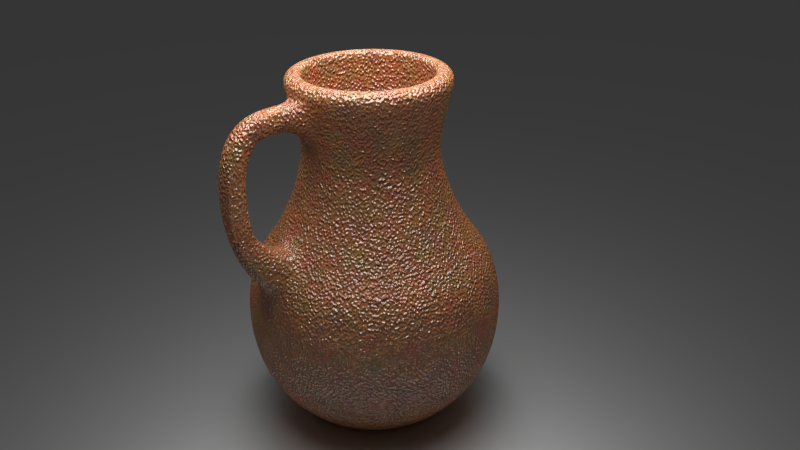 # Source: vase.blend  (saved by Blender 2.76.0; exported with 4.5.12 LTS)
import bpy
from mathutils import Matrix  # noqa: F401  (used for matrix-valued properties, if any)

bpy.ops.wm.read_factory_settings(use_empty=True)
scene = bpy.context.scene
scene.name = 'Scene'

# ---- collections
col_collection_1 = bpy.data.collections.new('Collection 1'); scene.collection.children.link(col_collection_1)

# ---- materials (node trees are filled in below, after node groups)
mat_floor = bpy.data.materials.new('Floor')
mat_floor.alpha_threshold = 0.0
mat_floor.roughness = 0.5
mat_material_001 = bpy.data.materials.new('Material.001')
mat_material_001.alpha_threshold = 0.0
mat_material_001.roughness = 0.5
mat_vase = bpy.data.materials.new('Vase')
mat_vase.alpha_threshold = 0.0
mat_vase.roughness = 0.5

# ---- material node trees
mat_floor.use_nodes = True; mat_floor.node_tree.nodes.clear()
_N = mat_floor.node_tree.nodes; _L = mat_floor.node_tree.links
n0 = _N.new('ShaderNodeOutputMaterial'); n0.name = 'Material Output'; n0.location = (300, 300)
n1 = _N.new('ShaderNodeBsdfAnisotropic'); n1.name = 'Glossy BSDF'; n1.location = (10, 300)
n1.distribution = 'GGX'
n1.inputs[1].default_value = 0.4472
_L.new(n1.outputs[0], n0.inputs[0])
n0.is_active_output = True
mat_material_001.use_nodes = True; mat_material_001.node_tree.nodes.clear()
_N = mat_material_001.node_tree.nodes; _L = mat_material_001.node_tree.links
n0 = _N.new('ShaderNodeOutputMaterial'); n0.name = 'Material Output'; n0.location = (300, 300)
n1 = _N.new('ShaderNodeEmission'); n1.name = 'Emission'; n1.location = (10, 300)
n1.inputs[0].default_value = (0.8, 0.8, 0.8, 1.0)
n1.inputs[1].default_value = 5.0
_L.new(n1.outputs[0], n0.inputs[0])
n0.is_active_output = True
mat_vase.use_nodes = True; mat_vase.node_tree.nodes.clear()
_N = mat_vase.node_tree.nodes; _L = mat_vase.node_tree.links
n0 = _N.new('ShaderNodeOutputMaterial'); n0.name = 'Material Output'; n0.location = (563, 337)
n1 = _N.new('ShaderNodeMixShader'); n1.name = 'Mix Shader'; n1.location = (343, 463)
n1.inputs[0].default_value = 0.2
n2 = _N.new('ShaderNodeTexCoord'); n2.name = 'Texture Coordinate'; n2.location = (-445, 315)
n3 = _N.new('ShaderNodeTexNoise'); n3.name = 'Noise Texture'; n3.location = (-268, 497)
n3.inputs[2].default_value = 15.0
n4 = _N.new('ShaderNodeBsdfDiffuse'); n4.name = 'Diffuse BSDF'; n4.location = (172, 564)
n5 = _N.new('ShaderNodeBsdfAnisotropic'); n5.name = 'Glossy BSDF'; n5.location = (143, 409)
n5.distribution = 'BECKMANN'
n5.inputs[1].default_value = 0.3162
n6 = _N.new('ShaderNodeMix'); n6.name = 'Mix.001'; n6.location = (-48, 524)
n6.data_type = 'RGBA'
n6.blend_type = 'OVERLAY'
n6.inputs[6].default_value = (0.5, 0.1967, 0.07377, 1.0)
n7 = _N.new('ShaderNodeTexNoise'); n7.name = 'Musgrave Texture'; n7.location = (-94, 290)
n7.width = 150
n7.noise_type = 'MULTIFRACTAL'
n7.normalize = False
n7.inputs[2].default_value = 125.0
n7.inputs[3].default_value = 1.0
n7.inputs[4].default_value = 1.0
n7.inputs[5].default_value = 1.0
n8 = _N.new('ShaderNodeMix'); n8.name = 'Mix'; n8.location = (176, 251)
n8.data_type = 'RGBA'
n8.inputs[0].default_value = 0.1
n8.inputs[6].default_value = (1.0, 1.0, 1.0, 1.0)
n9 = _N.new('ShaderNodeDisplacement'); n9.name = 'Displacement'; n9.location = (0, 0)
n9.inputs[1].default_value = 0.0
n9.inputs[2].default_value = 0.1
_L.new(n4.outputs[0], n1.inputs[1])
_L.new(n2.outputs[0], n7.inputs[0])
_L.new(n7.outputs[0], n8.inputs[7])
_L.new(n1.outputs[0], n0.inputs[0])
_L.new(n5.outputs[0], n1.inputs[2])
_L.new(n2.outputs[0], n3.inputs[0])
_L.new(n6.outputs[2], n4.inputs[0])
_L.new(n3.outputs[1], n6.inputs[7])
_L.new(n8.outputs[2], n9.inputs[0])
_L.new(n9.outputs[0], n0.inputs[2])
n0.is_active_output = True

# ---- world
world_world = bpy.data.worlds.new('World'); scene.world = world_world
world_world.color = (0.05088, 0.05088, 0.05088)
world_world.use_sun_shadow = False
world_world.sun_shadow_jitter_overblur = 0.0
world_world.cycles.sampling_method = 'MANUAL'
world_world.cycles.sample_map_resolution = 256

# ---- cameras
cam_camera = bpy.data.cameras.new('Camera')
cam_camera.clip_end = 100.0
cam_camera.lens = 35.0
cam_camera.sensor_width = 32.0
cam_camera.sensor_height = 18.0
cam_camera.ortho_scale = 7.314
cam_camera.dof.focus_distance = 0.0

# ---- meshes
me_plane_002 = bpy.data.meshes.new('Plane.002')
me_plane_002.from_pydata([(-1.0, -1.0, 0.0), (1.0, -1.0, 0.0), (-1.0, 1.0, 0.0), (1.0, 1.0, 0.0)], [], [(0, 1, 3, 2)])
me_plane_002.materials.append(mat_floor)
me_plane_002.use_remesh_preserve_volume = False
me_plane_002.use_remesh_preserve_attributes = False
me_plane_002.use_mirror_vertex_groups = False
me_plane_002.update()
me_plane = bpy.data.meshes.new('Plane')
me_plane.from_pydata([(-1.0, -1.0, 0.0), (1.0, -1.0, 0.0), (-1.0, 1.0, 0.0), (1.0, 1.0, 0.0)], [], [(0, 1, 3, 2)])
me_plane.materials.append(mat_material_001)
me_plane.use_remesh_preserve_volume = False
me_plane.use_remesh_preserve_attributes = False
me_plane.use_mirror_vertex_groups = False
me_plane.update()
me_cylinder = bpy.data.meshes.new('Cylinder')
me_cylinder.from_pydata([(0.0, 1.0, -1.0), (-1.059e-08, 1.089, -0.9387), (0.1951, 0.9808, -1.0), (0.2125, 1.068, -0.9387), (0.3827, 0.9239, -1.0), (0.4168, 1.006, -0.9387), (0.5556, 0.8315, -1.0), (0.6051, 0.9056, -0.9387), (0.7071, 0.7071, -1.0), (0.7702, 0.7702, -0.9387), (0.8315, 0.5556, -1.0), (0.9056, 0.6051, -0.9387), (0.9239, 0.3827, -1.0), (1.006, 0.4168, -0.9387), (0.9808, 0.1951, -1.0), (1.068, 0.2125, -0.9387), (1.0, 7.55e-08, -1.0), (1.089, 5.681e-08, -0.9387), (0.9808, -0.1951, -1.0), (1.068, -0.2125, -0.9387), (0.9239, -0.3827, -1.0), (1.006, -0.4168, -0.9387), (0.8315, -0.5556, -1.0), (0.9056, -0.6051, -0.9387), (0.7071, -0.7071, -1.0), (0.7702, -0.7702, -0.9387), (0.5556, -0.8315, -1.0), (0.6051, -0.9056, -0.9387), (0.3827, -0.9239, -1.0), (0.4168, -1.006, -0.9387), (0.1951, -0.9808, -1.0), (0.2125, -1.068, -0.9387), (-3.258e-07, -1.0, -1.0), (-3.655e-07, -1.089, -0.9387), (-0.1951, -0.9808, -1.0), (-0.2125, -1.068, -0.9387), (-0.3827, -0.9239, -1.0), (-0.4168, -1.006, -0.9387), (-0.5556, -0.8315, -1.0), (-0.6051, -0.9056, -0.9387), (-0.7071, -0.7071, -1.0), (-0.7702, -0.7702, -0.9387), (-0.8315, -0.5556, -1.0), (-0.9056, -0.6051, -0.9387), (-0.9239, -0.3827, -1.0), (-1.006, -0.4168, -0.9387), (-0.9808, -0.1951, -1.0), (-1.068, -0.2125, -0.9387), (-1.0, 9.656e-07, -1.0), (-1.089, 1.026e-06, -0.9387), (-0.9808, 0.1951, -1.0), (-1.068, 0.2125, -0.9387), (-0.9239, 0.3827, -1.0), (-1.006, 0.4168, -0.9387), (-0.8315, 0.5556, -1.0), (-0.9056, 0.6051, -0.9387), (-0.7071, 0.7071, -1.0), (-0.7702, 0.7702, -0.9387), (-0.5556, 0.8315, -1.0), (-0.6051, 0.9056, -0.9387), (-0.3827, 0.9239, -1.0), (-0.4168, 1.006, -0.9387), (-0.1951, 0.9808, -1.0), (-0.2125, 1.068, -0.9387), (-3.729e-08, 1.383, -0.6307), (0.2698, 1.356, -0.6307), (0.5292, 1.278, -0.6307), (0.7682, 1.15, -0.6307), (0.9778, 0.9778, -0.6307), (1.15, 0.7682, -0.6307), (1.278, 0.5292, -0.6307), (1.356, 0.2698, -0.6307), (1.383, -8.204e-09, -0.6307), (1.356, -0.2698, -0.6307), (1.278, -0.5292, -0.6307), (1.15, -0.7682, -0.6307), (0.9778, -0.9778, -0.6307), (0.7682, -1.15, -0.6307), (0.5292, -1.278, -0.6307), (0.2698, -1.356, -0.6307), (-4.879e-07, -1.383, -0.6307), (-0.2698, -1.356, -0.6307), (-0.5292, -1.278, -0.6307), (-0.7682, -1.15, -0.6307), (-0.9778, -0.9778, -0.6307), (-1.15, -0.7682, -0.6307), (-1.278, -0.5292, -0.6307), (-1.356, -0.2698, -0.6307), (-1.383, 1.223e-06, -0.6307), (-1.356, 0.2698, -0.6307), (-1.278, 0.5292, -0.6307), (-1.15, 0.7682, -0.6307), (-0.9778, 0.9778, -0.6307), (-0.7682, 1.15, -0.6307), (-0.5292, 1.278, -0.6307), (-0.2698, 1.356, -0.6307), (-5.71e-08, 1.558, -0.2611), (0.3039, 1.528, -0.2611), (0.5961, 1.439, -0.2611), (0.8655, 1.295, -0.2611), (1.102, 1.102, -0.2611), (1.295, 0.8655, -0.2611), (1.439, 0.5961, -0.2611), (1.528, 0.3039, -0.2611), (1.558, -5.356e-08, -0.2611), (1.528, -0.3039, -0.2611), (1.439, -0.5961, -0.2611), (1.295, -0.8655, -0.2611), (1.102, -1.102, -0.2611), (0.8655, -1.295, -0.2611), (0.5961, -1.439, -0.2611), (0.3039, -1.528, -0.2611), (-5.647e-07, -1.558, -0.2611), (-0.3039, -1.528, -0.2611), (-0.5961, -1.439, -0.2611), (-0.8655, -1.295, -0.2611), (-1.102, -1.102, -0.2611), (-1.295, -0.8655, -0.2611), (-1.439, -0.5961, -0.2611), (-1.528, -0.3039, -0.2611), (-1.558, 1.333e-06, -0.2611), (-1.528, 0.3039, -0.2611), (-1.439, 0.5961, -0.2611), (-1.295, 0.8655, -0.2611), (-1.102, 1.102, -0.2611), (-0.8655, 1.295, -0.2611), (-0.5961, 1.439, -0.2611), (-0.3039, 1.528, -0.2611), (-6.261e-08, 1.639, 0.1393), (0.3198, 1.608, 0.1393), (0.6272, 1.514, 0.1393), (0.9106, 1.363, 0.1393), (1.159, 1.159, 0.1393), (1.363, 0.9106, 0.1393), (1.514, 0.6272, 0.1393), (1.608, 0.3198, 0.1393), (1.639, -7.17e-08, 0.1393), (1.608, -0.3198, 0.1393), (1.514, -0.6272, 0.1393), (1.363, -0.9106, 0.1393), (1.159, -1.159, 0.1393), (0.9106, -1.363, 0.1393), (0.6272, -1.514, 0.1393), (0.3198, -1.608, 0.1393), (-5.967e-07, -1.639, 0.1393), (-0.3198, -1.608, 0.1393), (-0.6272, -1.514, 0.1393), (-0.9106, -1.363, 0.1393), (-1.159, -1.159, 0.1393), (-1.363, -0.9106, 0.1393), (-1.514, -0.6272, 0.1393), (-1.608, -0.3198, 0.1393), (-1.639, 1.387e-06, 0.1393), (-1.608, 0.3198, 0.1393), (-1.514, 0.6272, 0.1393), (-1.363, 0.9106, 0.1393), (-1.159, 1.159, 0.1393), (-0.9106, 1.363, 0.1393), (-0.6272, 1.514, 0.1393), (-0.3198, 1.608, 0.1393), (-6.329e-08, 1.644, 0.5911), (0.3207, 1.612, 0.5911), (0.6291, 1.519, 0.5911), (0.9133, 1.367, 0.5911), (1.162, 1.162, 0.5911), (1.367, 0.9133, 0.5911), (1.519, 0.6291, 0.5911), (1.612, 0.3207, 0.5911), (1.644, -7.279e-08, 0.5911), (1.612, -0.3207, 0.5911), (1.519, -0.6291, 0.5911), (1.367, -0.9133, 0.5911), (1.162, -1.162, 0.5911), (0.9133, -1.367, 0.5911), (0.6291, -1.519, 0.5911), (0.3207, -1.612, 0.5911), (-5.989e-07, -1.644, 0.5911), (-0.3207, -1.612, 0.5911), (-0.6291, -1.519, 0.5911), (-0.9133, -1.367, 0.5911), (-1.162, -1.162, 0.5911), (-1.367, -0.9133, 0.5911), (-1.519, -0.6291, 0.5911), (-1.612, -0.3207, 0.5911), (-1.644, 1.39e-06, 0.5911), (-1.612, 0.3207, 0.5911), (-1.519, 0.6291, 0.5911), (-1.367, 0.9133, 0.5911), (-1.162, 1.162, 0.5911), (-0.9133, 1.367, 0.5911), (-0.6291, 1.519, 0.5911), (-0.3207, 1.612, 0.5911), (-5.202e-08, 1.524, 1.043), (0.2973, 1.495, 1.043), (0.5832, 1.408, 1.043), (0.8466, 1.267, 1.043), (1.078, 1.078, 1.043), (1.267, 0.8466, 1.043), (1.408, 0.5832, 1.043), (1.495, 0.2973, 1.043), (1.524, -4.41e-08, 1.043), (1.495, -0.2973, 1.043), (1.408, -0.5832, 1.043), (1.267, -0.8466, 1.043), (1.078, -1.078, 1.043), (0.8466, -1.267, 1.043), (0.5832, -1.408, 1.043), (0.2973, -1.495, 1.043), (-5.486e-07, -1.524, 1.043), (-0.2973, -1.495, 1.043), (-0.5832, -1.408, 1.043), (-0.8466, -1.267, 1.043), (-1.078, -1.078, 1.043), (-1.267, -0.8466, 1.043), (-1.408, -0.5832, 1.043), (-1.495, -0.2973, 1.043), (-1.524, 1.312e-06, 1.043), (-1.495, 0.2973, 1.043), (-1.408, 0.5832, 1.043), (-1.267, 0.8466, 1.043), (-1.078, 1.078, 1.043), (-0.8466, 1.267, 1.043), (-0.5832, 1.408, 1.043), (-0.2973, 1.495, 1.043), (-2.977e-08, 1.207, 1.474), (0.2355, 1.184, 1.474), (0.4619, 1.115, 1.474), (0.6706, 1.004, 1.474), (0.8535, 0.8535, 1.474), (1.004, 0.6706, 1.474), (1.115, 0.4619, 1.474), (1.184, 0.2355, 1.474), (1.207, 2.084e-08, 1.474), (1.184, -0.2355, 1.474), (1.115, -0.4619, 1.474), (1.004, -0.6706, 1.474), (0.8535, -0.8535, 1.474), (0.6706, -1.004, 1.474), (0.4619, -1.115, 1.474), (0.2355, -1.184, 1.474), (-4.231e-07, -1.207, 1.474), (-0.2355, -1.184, 1.474), (-0.4619, -1.115, 1.474), (-0.6706, -1.004, 1.474), (-0.8535, -0.8535, 1.474), (-1.004, -0.6706, 1.474), (-1.115, -0.4619, 1.474), (-1.184, -0.2355, 1.474), (-1.207, 1.095e-06, 1.474), (-1.184, 0.2355, 1.474), (-1.115, 0.4619, 1.474), (-1.004, 0.6706, 1.474), (-0.8535, 0.8535, 1.474), (-0.6706, 1.004, 1.474), (-0.4619, 1.115, 1.474), (-0.2355, 1.184, 1.474), (-1.675e-08, 0.9772, 1.926), (0.1906, 0.9584, 1.926), (0.374, 0.9028, 1.926), (0.5429, 0.8125, 1.926), (0.691, 0.691, 1.926), (0.8125, 0.5429, 1.926), (0.9028, 0.374, 1.926), (0.9584, 0.1906, 1.926), (0.9772, 7.22e-08, 1.926), (0.9584, -0.1906, 1.926), (0.9028, -0.374, 1.926), (0.8125, -0.5429, 1.926), (0.691, -0.691, 1.926), (0.5429, -0.8125, 1.926), (0.374, -0.9028, 1.926), (0.1906, -0.9584, 1.926), (-3.352e-07, -0.9772, 1.926), (-0.1906, -0.9584, 1.926), (-0.374, -0.9028, 1.926), (-0.5429, -0.8125, 1.926), (-0.691, -0.691, 1.926), (-0.8125, -0.5429, 1.926), (-0.9028, -0.374, 1.926), (-0.9584, -0.1906, 1.926), (-0.9772, 9.42e-07, 1.926), (-0.9584, 0.1906, 1.926), (-0.9028, 0.374, 1.926), (-0.8125, 0.5429, 1.926), (-0.691, 0.691, 1.926), (-0.5429, 0.8125, 1.926), (-0.374, 0.9028, 1.926), (-0.1906, 0.9584, 1.926), (5.997e-09, 0.8275, 2.497), (0.1614, 0.8116, 2.497), (0.3167, 0.7645, 2.497), (0.4597, 0.688, 2.497), (0.5851, 0.5851, 2.497), (0.688, 0.4597, 2.497), (0.7645, 0.3167, 2.497), (0.8116, 0.1614, 2.497), (0.8275, 1.127e-07, 2.497), (0.8116, -0.1614, 2.497), (0.7645, -0.3167, 2.497), (0.688, -0.4597, 2.497), (0.5851, -0.5851, 2.497), (0.4597, -0.688, 2.497), (0.3167, -0.7645, 2.497), (0.1614, -0.8116, 2.497), (-2.636e-07, -0.8275, 2.497), (-0.1614, -0.8116, 2.497), (-0.3167, -0.7645, 2.497), (-0.4597, -0.688, 2.497), (-0.5851, -0.5851, 2.497), (-0.688, -0.4597, 2.497), (-0.7645, -0.3167, 2.497), (-0.8116, -0.1614, 2.497), (-0.8275, 8.492e-07, 2.497), (-0.8116, 0.1614, 2.497), (-0.7645, 0.3167, 2.497), (-0.688, 0.4597, 2.497), (-0.5851, 0.5851, 2.497), (-0.4597, 0.688, 2.497), (-0.3167, 0.7645, 2.497), (-0.1614, 0.8116, 2.497), (-1.041e-09, 0.8912, 2.87), (0.1739, 0.8741, 2.87), (0.341, 0.8233, 2.87), (0.4951, 0.741, 2.87), (0.6302, 0.6302, 2.87), (0.741, 0.4951, 2.87), (0.8233, 0.341, 2.87), (0.8741, 0.1739, 2.87), (0.8912, 9.405e-08, 2.87), (0.8741, -0.1739, 2.87), (0.8233, -0.341, 2.87), (0.741, -0.4951, 2.87), (0.6302, -0.6302, 2.87), (0.4951, -0.741, 2.87), (0.341, -0.8233, 2.87), (0.1739, -0.8741, 2.87), (-2.914e-07, -0.8912, 2.87), (-0.1739, -0.8741, 2.87), (-0.341, -0.8233, 2.87), (-0.4951, -0.741, 2.87), (-0.6302, -0.6302, 2.87), (-0.741, -0.4951, 2.87), (-0.8233, -0.341, 2.87), (-0.8741, -0.1739, 2.87), (-0.8912, 8.873e-07, 2.87), (-0.8741, 0.1739, 2.87), (-0.8233, 0.341, 2.87), (-0.741, 0.4951, 2.87), (-0.6302, 0.6302, 2.87), (-0.4951, 0.741, 2.87), (-0.341, 0.8233, 2.87), (-0.1739, 0.8741, 2.87), (-1.903e-08, 0.9924, 3.284), (0.1936, 0.9734, 3.284), (0.3798, 0.9169, 3.284), (0.5514, 0.8252, 3.284), (0.7018, 0.7018, 3.284), (0.8252, 0.5514, 3.284), (0.9169, 0.3798, 3.284), (0.9734, 0.1936, 3.284), (0.9924, 6.607e-08, 3.284), (0.9734, -0.1936, 3.284), (0.9169, -0.3798, 3.284), (0.8252, -0.5514, 3.284), (0.7018, -0.7018, 3.284), (0.5514, -0.8252, 3.284), (0.3798, -0.9169, 3.284), (0.1936, -0.9734, 3.284), (-3.424e-07, -0.9924, 3.284), (-0.1936, -0.9734, 3.284), (-0.3798, -0.9169, 3.284), (-0.5514, -0.8252, 3.284), (-0.7018, -0.7018, 3.284), (-0.8252, -0.5514, 3.284), (-0.9169, -0.3798, 3.284), (-0.9734, -0.1936, 3.284), (-0.9924, 9.494e-07, 3.284), (-0.9734, 0.1936, 3.284), (-0.9169, 0.3798, 3.284), (-0.8252, 0.5514, 3.284), (-0.7018, 0.7018, 3.284), (-0.5514, 0.8252, 3.284), (-0.3798, 0.9169, 3.284), (-0.1936, 0.9734, 3.284), (-2.017e-08, 1.008, 3.378), (0.1967, 0.989, 3.378), (0.3859, 0.9317, 3.378), (0.5602, 0.8385, 3.378), (0.7131, 0.7131, 3.378), (0.8385, 0.5602, 3.378), (0.9317, 0.3859, 3.378), (0.989, 0.1967, 3.378), (1.008, 6.236e-08, 3.378), (0.989, -0.1967, 3.378), (0.9317, -0.3859, 3.378), (0.8385, -0.5602, 3.378), (0.7131, -0.7131, 3.378), (0.5602, -0.8385, 3.378), (0.3859, -0.9317, 3.378), (0.1967, -0.989, 3.378), (-3.488e-07, -1.008, 3.378), (-0.1967, -0.989, 3.378), (-0.3859, -0.9317, 3.378), (-0.5603, -0.8385, 3.378), (-0.7131, -0.7131, 3.378), (-0.8385, -0.5602, 3.378), (-0.9317, -0.3859, 3.378), (-0.989, -0.1967, 3.378), (-1.008, 9.6e-07, 3.378), (-0.989, 0.1967, 3.378), (-0.9317, 0.3859, 3.378), (-0.8385, 0.5603, 3.378), (-0.7131, 0.7131, 3.378), (-0.5602, 0.8385, 3.378), (-0.3859, 0.9317, 3.378), (-0.1967, 0.989, 3.378), (-1.663e-08, 0.9726, 3.457), (0.1897, 0.9539, 3.457), (0.3722, 0.8985, 3.457), (0.5403, 0.8087, 3.457), (0.6877, 0.6877, 3.457), (0.8087, 0.5403, 3.457), (0.8985, 0.3722, 3.457), (0.9539, 0.1897, 3.457), (0.9726, 7.209e-08, 3.457), (0.9539, -0.1897, 3.457), (0.8985, -0.3722, 3.457), (0.8087, -0.5403, 3.457), (0.6877, -0.6877, 3.457), (0.5403, -0.8087, 3.457), (0.3722, -0.8985, 3.457), (0.1897, -0.9539, 3.457), (-3.335e-07, -0.9726, 3.457), (-0.1897, -0.9539, 3.457), (-0.3722, -0.8985, 3.457), (-0.5403, -0.8087, 3.457), (-0.6877, -0.6877, 3.457), (-0.8087, -0.5403, 3.457), (-0.8985, -0.3722, 3.457), (-0.9539, -0.1897, 3.457), (-0.9726, 9.378e-07, 3.457), (-0.9539, 0.1897, 3.457), (-0.8985, 0.3722, 3.457), (-0.8087, 0.5403, 3.457), (-0.6877, 0.6877, 3.457), (-0.5403, 0.8087, 3.457), (-0.3722, 0.8985, 3.457), (-0.1897, 0.9539, 3.457), (-2.906e-09, 0.8574, 3.489), (0.1673, 0.8409, 3.489), (0.3281, 0.7921, 3.489), (0.4763, 0.7129, 3.489), (0.6062, 0.6062, 3.489), (0.7129, 0.4763, 3.489), (0.7921, 0.3281, 3.489), (0.8409, 0.1673, 3.489), (0.8574, 1.03e-07, 3.489), (0.8409, -0.1673, 3.489), (0.7921, -0.3281, 3.489), (0.7129, -0.4763, 3.489), (0.6062, -0.6062, 3.489), (0.4763, -0.7129, 3.489), (0.3281, -0.7921, 3.489), (0.1673, -0.8409, 3.489), (-2.823e-07, -0.8574, 3.489), (-0.1673, -0.8409, 3.489), (-0.3281, -0.7921, 3.489), (-0.4763, -0.7129, 3.489), (-0.6062, -0.6062, 3.489), (-0.7129, -0.4763, 3.489), (-0.7921, -0.3281, 3.489), (-0.8409, -0.1673, 3.489), (-0.8574, 8.662e-07, 3.489), (-0.8409, 0.1673, 3.489), (-0.7921, 0.3281, 3.489), (-0.7129, 0.4763, 3.489), (-0.6062, 0.6062, 3.489), (-0.4763, 0.7129, 3.489), (-0.3281, 0.7921, 3.489), (-0.1673, 0.8409, 3.489), (-0.1545, 0.7765, 3.457), (-0.303, 0.7314, 3.457), (-0.4398, 0.6583, 3.457), (-0.5598, 0.5598, 3.457), (-0.6583, 0.4398, 3.457), (-0.7314, 0.303, 3.457), (-0.7765, 0.1545, 3.457), (-0.7917, 8.267e-07, 3.457), (-0.7765, -0.1545, 3.457), (-0.7314, -0.303, 3.457), (-0.6583, -0.4398, 3.457), (-0.5598, -0.5598, 3.457), (-0.4398, -0.6583, 3.457), (-0.303, -0.7314, 3.457), (-0.1545, -0.7765, 3.457), (-2.491e-07, -0.7917, 3.457), (0.1545, -0.7765, 3.457), (0.303, -0.7314, 3.457), (0.4398, -0.6583, 3.457), (0.5598, -0.5598, 3.457), (0.6583, -0.4398, 3.457), (0.7314, -0.303, 3.457), (0.7765, -0.1545, 3.457), (0.7917, 1.22e-07, 3.457), (0.7765, 0.1545, 3.457), (0.7314, 0.303, 3.457), (0.6583, 0.4398, 3.457), (0.5598, 0.5598, 3.457), (0.4398, 0.6583, 3.457), (0.303, 0.7314, 3.457), (0.1545, 0.7765, 3.457), (8.917e-09, 0.7917, 3.457), (-0.1545, 0.7765, 3.38), (-0.303, 0.7314, 3.38), (-0.4398, 0.6583, 3.38), (-0.5598, 0.5598, 3.38), (-0.6583, 0.4398, 3.38), (-0.7314, 0.303, 3.38), (-0.7765, 0.1545, 3.38), (-0.7917, 8.267e-07, 3.38), (-0.7765, -0.1545, 3.38), (-0.7314, -0.303, 3.38), (-0.6583, -0.4398, 3.38), (-0.5598, -0.5598, 3.38), (-0.4398, -0.6583, 3.38), (-0.303, -0.7314, 3.38), (-0.1545, -0.7765, 3.38), (-2.491e-07, -0.7917, 3.38), (0.1545, -0.7765, 3.38), (0.303, -0.7314, 3.38), (0.4398, -0.6583, 3.38), (0.5598, -0.5598, 3.38), (0.6583, -0.4398, 3.38), (0.7314, -0.303, 3.38), (0.7765, -0.1545, 3.38), (0.7917, 1.22e-07, 3.38), (0.7765, 0.1545, 3.38), (0.7314, 0.303, 3.38), (0.6583, 0.4398, 3.38), (0.5598, 0.5598, 3.38), (0.4398, 0.6583, 3.38), (0.303, 0.7314, 3.38), (0.1545, 0.7765, 3.38), (8.917e-09, 0.7917, 3.38), (-0.1545, 0.7765, 3.288), (-0.303, 0.7314, 3.288), (-0.4398, 0.6583, 3.288), (-0.5598, 0.5598, 3.288), (-0.6583, 0.4398, 3.288), (-0.7314, 0.303, 3.288), (-0.7765, 0.1545, 3.288), (-0.7917, 8.267e-07, 3.288), (-0.7765, -0.1545, 3.288), (-0.7314, -0.303, 3.288), (-0.6583, -0.4398, 3.288), (-0.5598, -0.5598, 3.288), (-0.4398, -0.6583, 3.288), (-0.303, -0.7314, 3.288), (-0.1545, -0.7765, 3.288), (-2.491e-07, -0.7917, 3.288), (0.1545, -0.7765, 3.288), (0.303, -0.7314, 3.288), (0.4398, -0.6583, 3.288), (0.5598, -0.5598, 3.288), (0.6583, -0.4398, 3.288), (0.7314, -0.303, 3.288), (0.7765, -0.1545, 3.288), (0.7917, 1.22e-07, 3.288), (0.7765, 0.1545, 3.288), (0.7314, 0.303, 3.288), (0.6583, 0.4398, 3.288), (0.5598, 0.5598, 3.288), (0.4398, 0.6583, 3.288), (0.303, 0.7314, 3.288), (0.1545, 0.7765, 3.288), (8.917e-09, 0.7917, 3.288), (-0.1544, 0.7761, 2.867), (-0.3028, 0.731, 2.867), (-0.4396, 0.6579, 2.867), (-0.5595, 0.5595, 2.867), (-0.6579, 0.4396, 2.867), (-0.731, 0.3028, 2.867), (-0.7761, 0.1544, 2.867), (-0.7913, 8.284e-07, 2.867), (-0.7761, -0.1544, 2.867), (-0.731, -0.3028, 2.867), (-0.6579, -0.4396, 2.867), (-0.5595, -0.5595, 2.867), (-0.4396, -0.6579, 2.867), (-0.3028, -0.731, 2.867), (-0.1544, -0.7761, 2.867), (-2.431e-07, -0.7913, 2.867), (0.1544, -0.7761, 2.867), (0.3028, -0.731, 2.867), (0.4396, -0.6579, 2.867), (0.5595, -0.5595, 2.867), (0.6579, -0.4396, 2.867), (0.731, -0.3028, 2.867), (0.7761, -0.1544, 2.867), (0.7913, 1.241e-07, 2.867), (0.7761, 0.1544, 2.867), (0.731, 0.3028, 2.867), (0.6579, 0.4396, 2.867), (0.5595, 0.5595, 2.867), (0.4396, 0.6579, 2.867), (0.3028, 0.731, 2.867), (0.1544, 0.7761, 2.867), (1.47e-08, 0.7913, 2.867), (-0.1435, 0.7213, 2.496), (-0.2814, 0.6795, 2.496), (-0.4086, 0.6115, 2.496), (-0.52, 0.52, 2.496), (-0.6115, 0.4086, 2.496), (-0.6795, 0.2814, 2.496), (-0.7213, 0.1435, 2.496), (-0.7355, 7.932e-07, 2.496), (-0.7213, -0.1435, 2.496), (-0.6795, -0.2814, 2.496), (-0.6115, -0.4086, 2.496), (-0.52, -0.52, 2.496), (-0.4086, -0.6115, 2.496), (-0.2814, -0.6795, 2.496), (-0.1435, -0.7213, 2.496), (-2.146e-07, -0.7355, 2.496), (0.1435, -0.7213, 2.496), (0.2814, -0.6795, 2.496), (0.4086, -0.6115, 2.496), (0.52, -0.52, 2.496), (0.6115, -0.4086, 2.496), (0.6795, -0.2814, 2.496), (0.7213, -0.1435, 2.496), (0.7355, 1.386e-07, 2.496), (0.7213, 0.1435, 2.496), (0.6795, 0.2814, 2.496), (0.6115, 0.4086, 2.496), (0.52, 0.52, 2.496), (0.4086, 0.6115, 2.496), (0.2814, 0.6795, 2.496), (0.1435, 0.7213, 2.496), (2.502e-08, 0.7355, 2.496), (-0.1728, 0.8686, 1.934), (-0.3389, 0.8182, 1.934), (-0.492, 0.7364, 1.934), (-0.6262, 0.6262, 1.934), (-0.7364, 0.492, 1.934), (-0.8182, 0.3389, 1.934), (-0.8686, 0.1728, 1.934), (-0.8856, 8.846e-07, 1.934), (-0.8686, -0.1728, 1.934), (-0.8182, -0.3389, 1.934), (-0.7364, -0.492, 1.934), (-0.6262, -0.6262, 1.934), (-0.492, -0.7364, 1.934), (-0.3389, -0.8182, 1.934), (-0.1728, -0.8686, 1.934), (-2.901e-07, -0.8856, 1.934), (0.1728, -0.8686, 1.934), (0.3389, -0.8182, 1.934), (0.492, -0.7364, 1.934), (0.6262, -0.6262, 1.934), (0.7364, -0.492, 1.934), (0.8182, -0.3389, 1.934), (0.8686, -0.1728, 1.934), (0.8856, 9.632e-08, 1.934), (0.8686, 0.1728, 1.934), (0.8182, 0.3389, 1.934), (0.7364, 0.492, 1.934), (0.6262, 0.6262, 1.934), (0.492, 0.7364, 1.934), (0.3389, 0.8182, 1.934), (0.1728, 0.8686, 1.934), (-1.475e-09, 0.8856, 1.934), (-0.2174, 1.093, 1.471), (-0.4264, 1.029, 1.471), (-0.619, 0.9265, 1.471), (-0.7879, 0.7879, 1.471), (-0.9265, 0.619, 1.471), (-1.029, 0.4264, 1.471), (-1.093, 0.2174, 1.471), (-1.114, 1.031e-06, 1.471), (-1.093, -0.2174, 1.471), (-1.029, -0.4264, 1.471), (-0.9265, -0.619, 1.471), (-0.7879, -0.7879, 1.471), (-0.619, -0.9265, 1.471), (-0.4264, -1.029, 1.471), (-0.2174, -1.093, 1.471), (-4.09e-07, -1.114, 1.471), (0.2174, -1.093, 1.471), (0.4264, -1.029, 1.471), (0.619, -0.9265, 1.471), (0.7879, -0.7879, 1.471), (0.9265, -0.619, 1.471), (1.029, -0.4264, 1.471), (1.093, -0.2174, 1.471), (1.114, 3.897e-08, 1.471), (1.093, 0.2174, 1.471), (1.029, 0.4264, 1.471), (0.9265, 0.619, 1.471), (0.7879, 0.7879, 1.471), (0.619, 0.9265, 1.471), (0.4264, 1.029, 1.471), (0.2174, 1.093, 1.471), (-4.595e-08, 1.114, 1.471), (-0.2715, 1.365, 1.05), (-0.5326, 1.286, 1.05), (-0.7732, 1.157, 1.05), (-0.984, 0.9841, 1.05), (-1.157, 0.7732, 1.05), (-1.286, 0.5326, 1.05), (-1.365, 0.2715, 1.05), (-1.392, 1.196e-06, 1.05), (-1.365, -0.2715, 1.05), (-1.286, -0.5326, 1.05), (-1.157, -0.7732, 1.05), (-0.9841, -0.9841, 1.05), (-0.7732, -1.157, 1.05), (-0.5326, -1.286, 1.05), (-0.2715, -1.365, 1.05), (-5.468e-07, -1.392, 1.05), (0.2715, -1.365, 1.05), (0.5326, -1.286, 1.05), (0.7732, -1.157, 1.05), (0.9841, -0.9841, 1.05), (1.157, -0.7732, 1.05), (1.286, -0.5326, 1.05), (1.365, -0.2715, 1.05), (1.392, -4.223e-08, 1.05), (1.365, 0.2715, 1.05), (1.286, 0.5326, 1.05), (1.157, 0.7732, 1.05), (0.9841, 0.9841, 1.05), (0.7732, 1.157, 1.05), (0.5326, 1.286, 1.05), (0.2715, 1.365, 1.05), (-9.333e-08, 1.392, 1.05), (-0.2978, 1.497, 0.6008), (-0.5841, 1.41, 0.6008), (-0.848, 1.269, 0.6008), (-1.079, 1.079, 0.6008), (-1.269, 0.848, 0.6008), (-1.41, 0.5841, 0.6008), (-1.497, 0.2978, 0.6008), (-1.526, 1.273e-06, 0.6008), (-1.497, -0.2978, 0.6008), (-1.41, -0.5841, 0.6008), (-1.269, -0.848, 0.6008), (-1.079, -1.079, 0.6008), (-0.848, -1.269, 0.6008), (-0.5841, -1.41, 0.6008), (-0.2978, -1.497, 0.6008), (-6.039e-07, -1.526, 0.6008), (0.2978, -1.497, 0.6008), (0.5841, -1.41, 0.6008), (0.848, -1.269, 0.6008), (1.079, -1.079, 0.6008), (1.269, -0.848, 0.6008), (1.41, -0.5841, 0.6008), (1.497, -0.2978, 0.6008), (1.526, -8.563e-08, 0.6008), (1.497, 0.2978, 0.6008), (1.41, 0.5841, 0.6008), (1.269, 0.848, 0.6008), (1.079, 1.079, 0.6008), (0.848, 1.269, 0.6008), (0.5841, 1.41, 0.6008), (0.2978, 1.497, 0.6008), (-1.065e-07, 1.526, 0.6008), (-0.2978, 1.497, 0.1445), (-0.5841, 1.41, 0.1445), (-0.848, 1.269, 0.1445), (-1.079, 1.079, 0.1445), (-1.269, 0.848, 0.1445), (-1.41, 0.5841, 0.1445), (-1.497, 0.2978, 0.1445), (-1.526, 1.273e-06, 0.1445), (-1.497, -0.2978, 0.1445), (-1.41, -0.5841, 0.1445), (-1.269, -0.848, 0.1445), (-1.079, -1.079, 0.1445), (-0.848, -1.269, 0.1445), (-0.5841, -1.41, 0.1445), (-0.2978, -1.497, 0.1445), (-6.039e-07, -1.526, 0.1445), (0.2978, -1.497, 0.1445), (0.5841, -1.41, 0.1445), (0.848, -1.269, 0.1445), (1.079, -1.079, 0.1445), (1.269, -0.848, 0.1445), (1.41, -0.5841, 0.1445), (1.497, -0.2978, 0.1445), (1.526, -8.563e-08, 0.1445), (1.497, 0.2978, 0.1445), (1.41, 0.5841, 0.1445), (1.269, 0.848, 0.1445), (1.079, 1.079, 0.1445), (0.848, 1.269, 0.1445), (0.5841, 1.41, 0.1445), (0.2978, 1.497, 0.1445), (-1.065e-07, 1.526, 0.1445), (-0.2793, 1.404, -0.2691), (-0.548, 1.323, -0.2691), (-0.7955, 1.191, -0.2691), (-1.012, 1.012, -0.2691), (-1.191, 0.7955, -0.2691), (-1.323, 0.548, -0.2691), (-1.404, 0.2793, -0.2691), (-1.432, 1.22e-06, -0.2691), (-1.404, -0.2793, -0.2691), (-1.323, -0.548, -0.2691), (-1.191, -0.7955, -0.2691), (-1.012, -1.012, -0.2691), (-0.7955, -1.191, -0.2691), (-0.548, -1.323, -0.2691), (-0.2793, -1.404, -0.2691), (-5.619e-07, -1.432, -0.2691), (0.2793, -1.404, -0.2691), (0.548, -1.323, -0.2691), (0.7955, -1.191, -0.2691), (1.012, -1.012, -0.2691), (1.191, -0.7955, -0.2691), (1.323, -0.548, -0.2691), (1.404, -0.2793, -0.2691), (1.432, -5.495e-08, -0.2691), (1.404, 0.2793, -0.2691), (1.323, 0.548, -0.2691), (1.191, 0.7955, -0.2691), (1.012, 1.012, -0.2691), (0.7955, 1.191, -0.2691), (0.548, 1.323, -0.2691), (0.2793, 1.404, -0.2691), (-9.538e-08, 1.432, -0.2691), (-0.2492, 1.253, -0.6256), (-0.4889, 1.18, -0.6256), (-0.7098, 1.062, -0.6256), (-0.9034, 0.9034, -0.6256), (-1.062, 0.7098, -0.6256), (-1.18, 0.4889, -0.6256), (-1.253, 0.2492, -0.6256), (-1.278, 1.125e-06, -0.6256), (-1.253, -0.2492, -0.6256), (-1.18, -0.4889, -0.6256), (-1.062, -0.7098, -0.6256), (-0.9034, -0.9034, -0.6256), (-0.7098, -1.062, -0.6256), (-0.4889, -1.18, -0.6256), (-0.2492, -1.253, -0.6256), (-4.937e-07, -1.278, -0.6256), (0.2492, -1.253, -0.6256), (0.4889, -1.18, -0.6256), (0.7098, -1.062, -0.6256), (0.9034, -0.9034, -0.6256), (1.062, -0.7098, -0.6256), (1.18, -0.4889, -0.6256), (1.253, -0.2492, -0.6256), (1.278, -1.17e-08, -0.6256), (1.253, 0.2492, -0.6256), (1.18, 0.4889, -0.6256), (1.062, 0.7098, -0.6256), (0.9034, 0.9034, -0.6256), (0.7098, 1.062, -0.6256), (0.4889, 1.18, -0.6256), (0.2492, 1.253, -0.6256), (-7.74e-08, 1.278, -0.6256), (-0.1844, 0.9271, -0.9322), (-0.3617, 0.8733, -0.9322), (-0.5252, 0.786, -0.9322), (-0.6684, 0.6684, -0.9322), (-0.786, 0.5252, -0.9322), (-0.8733, 0.3617, -0.9322), (-0.9271, 0.1844, -0.9322), (-0.9453, 9.219e-07, -0.9322), (-0.9271, -0.1844, -0.9322), (-0.8733, -0.3617, -0.9322), (-0.786, -0.5252, -0.9322), (-0.6684, -0.6684, -0.9322), (-0.5252, -0.786, -0.9322), (-0.3617, -0.8733, -0.9322), (-0.1844, -0.9271, -0.9322), (-3.572e-07, -0.9453, -0.9322), (0.1844, -0.9271, -0.9322), (0.3617, -0.8733, -0.9322), (0.5252, -0.786, -0.9322), (0.6684, -0.6684, -0.9322), (0.786, -0.5252, -0.9322), (0.8733, -0.3617, -0.9322), (0.9271, -0.1844, -0.9322), (0.9453, 8.049e-08, -0.9322), (0.9271, 0.1844, -0.9322), (0.8733, 0.3617, -0.9322), (0.786, 0.5252, -0.9322), (0.6684, 0.6684, -0.9322), (0.5252, 0.786, -0.9322), (0.3617, 0.8733, -0.9322), (0.1844, 0.9271, -0.9322), (-4.917e-08, 0.9453, -0.9322), (-0.01058, 0.05317, -0.9322), (-0.02075, 0.05008, -0.9322), (-0.03012, 0.04507, -0.9322), (-0.03833, 0.03833, -0.9322), (-0.04507, 0.03012, -0.9322), (-0.05008, 0.02075, -0.9322), (-0.05317, 0.01058, -0.9322), (-0.05421, 4.077e-07, -0.9322), (-0.05317, -0.01058, -0.9322), (-0.05008, -0.02075, -0.9322), (-0.04507, -0.03012, -0.9322), (-0.03833, -0.03833, -0.9322), (-0.03012, -0.04507, -0.9322), (-0.02075, -0.05008, -0.9322), (-0.01058, -0.05317, -0.9322), (6.784e-08, -0.05421, -0.9322), (0.01058, -0.05317, -0.9322), (0.02075, -0.05008, -0.9322), (0.03012, -0.04507, -0.9322), (0.03833, -0.03833, -0.9322), (0.04507, -0.03012, -0.9322), (0.05008, -0.02075, -0.9322), (0.05317, -0.01058, -0.9322), (0.05421, 3.595e-07, -0.9322), (0.05317, 0.01058, -0.9322), (0.05008, 0.02075, -0.9322), (0.04507, 0.03012, -0.9322), (0.03833, 0.03833, -0.9322), (0.03012, 0.04507, -0.9322), (0.02075, 0.05008, -0.9322), (0.01058, 0.05317, -0.9322), (8.55e-08, 0.05421, -0.9322), (-0.8312, -0.3443, 2.222), (-0.8824, -0.1755, 2.222), (0.8824, -0.1755, 2.222), (0.8312, -0.3443, 2.222), (-0.8996, 8.94e-07, 2.222), (0.748, -0.4998, 2.222), (-0.8824, 0.1755, 2.222), (0.6361, -0.6361, 2.222), (-0.8312, 0.3443, 2.222), (0.4998, -0.748, 2.222), (-0.748, 0.4998, 2.222), (0.3443, -0.8312, 2.222), (-4.966e-09, 0.8996, 2.222), (0.1755, 0.8824, 2.222), (-0.6361, 0.6361, 2.222), (0.1755, -0.8824, 2.222), (0.3443, 0.8312, 2.222), (-0.4998, 0.748, 2.222), (-2.981e-07, -0.8996, 2.222), (0.4998, 0.748, 2.222), (-0.3443, 0.8312, 2.222), (-0.1755, -0.8824, 2.222), (0.6361, 0.6361, 2.222), (-0.1755, 0.8824, 2.222), (-0.3443, -0.8312, 2.222), (0.748, 0.4998, 2.222), (-0.4998, -0.748, 2.222), (0.8312, 0.3443, 2.222), (-0.6361, -0.6361, 2.222), (0.8824, 0.1755, 2.222), (-0.748, -0.4998, 2.222), (0.8996, 9.319e-08, 2.222), (-4.815e-07, -1.355, 1.273), (-0.2643, -1.329, 1.273), (0.7526, 1.126, 1.273), (0.9578, 0.9578, 1.273), (-0.5184, 1.251, 1.273), (-0.2643, 1.329, 1.273), (-0.5184, -1.251, 1.273), (1.126, 0.7526, 1.273), (-0.7526, -1.126, 1.273), (1.251, 0.5184, 1.273), (-0.9578, -0.9578, 1.273), (1.329, 0.2643, 1.273), (-1.126, -0.7526, 1.273), (1.355, -9.394e-09, 1.273), (-1.251, -0.5184, 1.273), (1.329, -0.2643, 1.273), (-1.329, -0.2643, 1.273), (1.251, -0.5184, 1.273), (-1.355, 1.196e-06, 1.273), (1.126, -0.7526, 1.273), (-1.329, 0.2643, 1.273), (0.9578, -0.9578, 1.273), (-1.251, 0.5184, 1.273), (0.7526, -1.126, 1.273), (-1.126, 0.7526, 1.273), (0.5184, -1.251, 1.273), (0.2643, 1.329, 1.273), (-0.9578, 0.9578, 1.273), (0.2643, -1.329, 1.273), (0.5184, 1.251, 1.273), (-0.7525, 1.126, 1.273), (-2.977e-08, 1.724, 1.19), (0.2187, 1.655, 1.234), (-0.2187, 1.655, 1.234), (-8.238e-09, 1.381, 1.578), (0.1732, 1.399, 1.53), (-0.1732, 1.399, 1.53), (-0.2559, 1.516, 1.395), (0.2559, 1.516, 1.395), (0.2187, 1.655, 1.234), (-0.2187, 1.655, 1.234), (0.1732, 1.399, 1.53), (-0.1732, 1.399, 1.53), (2.077e-07, 1.875, 1.503), (0.1555, 1.82, 1.521), (-0.1555, 1.82, 1.521), (2.23e-07, 1.567, 1.705), (0.1232, 1.589, 1.675), (-0.1232, 1.589, 1.675), (-0.1819, 1.694, 1.605), (0.182, 1.694, 1.605), (0.1555, 1.82, 1.521), (-0.1555, 1.82, 1.521), (0.1232, 1.589, 1.675), (-0.1232, 1.589, 1.675), (3.217e-07, 1.97, 1.833), (0.1248, 1.925, 1.822), (-0.1248, 1.925, 1.822), (3.34e-07, 1.674, 1.841), (0.09883, 1.702, 1.83), (-0.09883, 1.702, 1.83), (-0.146, 1.803, 1.826), (0.146, 1.803, 1.826), (0.1248, 1.925, 1.822), (-0.1248, 1.925, 1.822), (0.09883, 1.702, 1.83), (-0.09883, 1.702, 1.83), (3.216e-07, 2.014, 2.152), (0.1248, 1.968, 2.141), (-0.1248, 1.968, 2.141), (3.339e-07, 1.718, 2.16), (0.09883, 1.745, 2.149), (-0.09883, 1.745, 2.149), (-0.146, 1.847, 2.145), (0.146, 1.847, 2.145), (0.1248, 1.968, 2.141), (-0.1248, 1.968, 2.141), (0.09883, 1.745, 2.149), (-0.09883, 1.745, 2.149), (3.248e-07, 2.01, 2.488), (0.1248, 1.964, 2.476), (-0.1248, 1.964, 2.476), (3.371e-07, 1.714, 2.495), (0.09883, 1.742, 2.484), (-0.09883, 1.742, 2.484), (-0.146, 1.843, 2.48), (0.146, 1.843, 2.48), (0.1248, 1.964, 2.476), (-0.1248, 1.964, 2.476), (0.09883, 1.742, 2.484), (-0.09883, 1.742, 2.484), (3.276e-07, 1.953, 2.831), (0.1248, 1.913, 2.806), (-0.1248, 1.913, 2.806), (3.399e-07, 1.669, 2.748), (0.09883, 1.698, 2.745), (-0.09883, 1.698, 2.745), (-0.146, 1.796, 2.773), (0.146, 1.796, 2.773), (0.1248, 1.913, 2.806), (-0.1248, 1.913, 2.806), (0.09883, 1.698, 2.745), (-0.09883, 1.698, 2.745), (3.321e-07, 1.778, 3.128), (0.1248, 1.758, 3.086), (-0.1248, 1.758, 3.086), (3.444e-07, 1.581, 2.907), (0.09883, 1.608, 2.921), (-0.09883, 1.608, 2.921), (-0.146, 1.676, 2.996), (0.146, 1.676, 2.996), (0.1248, 1.758, 3.086), (-0.1248, 1.758, 3.086), (0.09883, 1.608, 2.921), (-0.09883, 1.608, 2.921), (3.367e-07, 1.49, 3.273), (0.1248, 1.499, 3.228), (-0.1248, 1.499, 3.228), (3.49e-07, 1.464, 2.979), (0.09883, 1.477, 3.006), (-0.09883, 1.477, 3.006), (-0.146, 1.487, 3.107), (0.146, 1.487, 3.107), (0.1248, 1.499, 3.228), (-0.1248, 1.499, 3.228), (0.09883, 1.477, 3.006), (-0.09883, 1.477, 3.006), (3.174e-07, 1.168, 3.286), (0.1311, 1.188, 3.241), (-0.1311, 1.188, 3.241), (3.303e-07, 1.213, 2.979), (0.1038, 1.22, 3.009), (-0.1038, 1.22, 3.009), (-0.1534, 1.206, 3.115), (0.1534, 1.206, 3.115), (0.1311, 1.188, 3.241), (-0.1311, 1.188, 3.241), (0.1038, 1.22, 3.009), (-0.1038, 1.22, 3.009), (-0.6674, 0.6674, 3.086), (-0.5244, 0.7848, 3.086), (0.1841, -0.9257, 3.086), (-3.179e-07, -0.9438, 3.086), (0.3612, 0.872, 3.086), (0.5244, 0.7848, 3.086), (-0.3612, 0.872, 3.086), (-0.1841, -0.9257, 3.086), (0.6674, 0.6674, 3.086), (-0.1841, 0.9257, 3.086), (-0.3612, -0.872, 3.086), (0.7848, 0.5244, 3.086), (-0.5244, -0.7848, 3.086), (0.872, 0.3612, 3.086), (-0.6674, -0.6674, 3.086), (0.9257, 0.1841, 3.086), (-0.7848, -0.5244, 3.086), (0.9438, 7.949e-08, 3.086), (-0.872, -0.3612, 3.086), (0.9257, -0.1841, 3.086), (-0.9257, -0.1841, 3.086), (0.872, -0.3612, 3.086), (-0.9438, 9.196e-07, 3.086), (0.7848, -0.5244, 3.086), (-0.9257, 0.1841, 3.086), (0.6674, -0.6674, 3.086), (-0.872, 0.3612, 3.086), (0.5244, -0.7848, 3.086), (-0.7848, 0.5244, 3.086), (0.3612, -0.872, 3.086), (0.1841, 0.9257, 3.086)], [], [(0, 1, 3, 2), (2, 3, 5, 4), (4, 5, 7, 6), (6, 7, 9, 8), (8, 9, 11, 10), (10, 11, 13, 12), (12, 13, 15, 14), (14, 15, 17, 16), (16, 17, 19, 18), (18, 19, 21, 20), (20, 21, 23, 22), (22, 23, 25, 24), (24, 25, 27, 26), (26, 27, 29, 28), (28, 29, 31, 30), (30, 31, 33, 32), (32, 33, 35, 34), (34, 35, 37, 36), (36, 37, 39, 38), (38, 39, 41, 40), (40, 41, 43, 42), (42, 43, 45, 44), (44, 45, 47, 46), (46, 47, 49, 48), (48, 49, 51, 50), (50, 51, 53, 52), (52, 53, 55, 54), (54, 55, 57, 56), (56, 57, 59, 58), (58, 59, 61, 60), (15, 13, 70, 71), (62, 63, 1, 0), (60, 61, 63, 62), (0, 2, 4, 6, 8, 10, 12, 14, 16, 18, 20, 22, 24, 26, 28, 30, 32, 34, 36, 38, 40, 42, 44, 46, 48, 50, 52, 54, 56, 58, 60, 62), (33, 31, 79, 80), (51, 49, 88, 89), (7, 5, 66, 67), (25, 23, 75, 76), (43, 41, 84, 85), (61, 59, 93, 94), (17, 15, 71, 72), (35, 33, 80, 81), (53, 51, 89, 90), (9, 7, 67, 68), (27, 25, 76, 77), (45, 43, 85, 86), (63, 61, 94, 95), (19, 17, 72, 73), (37, 35, 81, 82), (55, 53, 90, 91), (11, 9, 68, 69), (29, 27, 77, 78), (47, 45, 86, 87), (3, 1, 64, 65), (1, 63, 95, 64), (21, 19, 73, 74), (39, 37, 82, 83), (57, 55, 91, 92), (13, 11, 69, 70), (31, 29, 78, 79), (49, 47, 87, 88), (5, 3, 65, 66), (23, 21, 74, 75), (41, 39, 83, 84), (59, 57, 92, 93), (69, 68, 100, 101), (64, 95, 127, 96), (83, 82, 114, 115), (70, 69, 101, 102), (84, 83, 115, 116), (71, 70, 102, 103), (85, 84, 116, 117), (72, 71, 103, 104), (86, 85, 117, 118), (73, 72, 104, 105), (87, 86, 118, 119), (74, 73, 105, 106), (88, 87, 119, 120), (75, 74, 106, 107), (89, 88, 120, 121), (76, 75, 107, 108), (90, 89, 121, 122), (77, 76, 108, 109), (91, 90, 122, 123), (78, 77, 109, 110), (65, 64, 96, 97), (92, 91, 123, 124), (79, 78, 110, 111), (66, 65, 97, 98), (93, 92, 124, 125), (80, 79, 111, 112), (67, 66, 98, 99), (94, 93, 125, 126), (81, 80, 112, 113), (68, 67, 99, 100), (95, 94, 126, 127), (82, 81, 113, 114), (104, 103, 135, 136), (118, 117, 149, 150), (105, 104, 136, 137), (119, 118, 150, 151), (106, 105, 137, 138), (120, 119, 151, 152), (107, 106, 138, 139), (121, 120, 152, 153), (108, 107, 139, 140), (122, 121, 153, 154), (109, 108, 140, 141), (123, 122, 154, 155), (110, 109, 141, 142), (97, 96, 128, 129), (124, 123, 155, 156), (111, 110, 142, 143), (98, 97, 129, 130), (125, 124, 156, 157), (112, 111, 143, 144), (99, 98, 130, 131), (126, 125, 157, 158), (113, 112, 144, 145), (100, 99, 131, 132), (127, 126, 158, 159), (114, 113, 145, 146), (101, 100, 132, 133), (96, 127, 159, 128), (115, 114, 146, 147), (102, 101, 133, 134), (116, 115, 147, 148), (103, 102, 134, 135), (117, 116, 148, 149), (139, 138, 170, 171), (153, 152, 184, 185), (140, 139, 171, 172), (154, 153, 185, 186), (141, 140, 172, 173), (155, 154, 186, 187), (142, 141, 173, 174), (129, 128, 160, 161), (156, 155, 187, 188), (143, 142, 174, 175), (130, 129, 161, 162), (157, 156, 188, 189), (144, 143, 175, 176), (131, 130, 162, 163), (158, 157, 189, 190), (145, 144, 176, 177), (132, 131, 163, 164), (159, 158, 190, 191), (146, 145, 177, 178), (133, 132, 164, 165), (128, 159, 191, 160), (147, 146, 178, 179), (134, 133, 165, 166), (148, 147, 179, 180), (135, 134, 166, 167), (149, 148, 180, 181), (136, 135, 167, 168), (150, 149, 181, 182), (137, 136, 168, 169), (151, 150, 182, 183), (138, 137, 169, 170), (152, 151, 183, 184), (174, 173, 205, 206), (161, 160, 192, 193), (188, 187, 219, 220), (175, 174, 206, 207), (162, 161, 193, 194), (189, 188, 220, 221), (176, 175, 207, 208), (163, 162, 194, 195), (190, 189, 221, 222), (177, 176, 208, 209), (164, 163, 195, 196), (191, 190, 222, 223), (178, 177, 209, 210), (165, 164, 196, 197), (160, 191, 223, 192), (179, 178, 210, 211), (166, 165, 197, 198), (180, 179, 211, 212), (167, 166, 198, 199), (181, 180, 212, 213), (168, 167, 199, 200), (182, 181, 213, 214), (169, 168, 200, 201), (183, 182, 214, 215), (170, 169, 201, 202), (184, 183, 215, 216), (171, 170, 202, 203), (185, 184, 216, 217), (172, 171, 203, 204), (186, 185, 217, 218), (173, 172, 204, 205), (187, 186, 218, 219), (961, 960, 240, 241), (963, 962, 227, 228), (966, 961, 241, 242), (967, 963, 228, 229), (222, 221, 990, 964), (968, 966, 242, 243), (969, 967, 229, 230), (970, 968, 243, 244), (971, 969, 230, 231), (972, 970, 244, 245), (973, 971, 231, 232), (974, 972, 245, 246), (975, 973, 232, 233), (976, 974, 246, 247), (977, 975, 233, 234), (978, 976, 247, 248), (979, 977, 234, 235), (980, 978, 248, 249), (981, 979, 235, 236), (982, 980, 249, 250), (983, 981, 236, 237), (984, 982, 250, 251), (985, 983, 237, 238), (222, 964, 965, 223), (987, 984, 251, 252), (988, 985, 238, 239), (989, 986, 225, 226), (990, 987, 252, 253), (960, 988, 239, 240), (962, 989, 226, 227), (964, 990, 253, 254), (244, 243, 275, 276), (231, 230, 262, 263), (245, 244, 276, 277), (232, 231, 263, 264), (246, 245, 277, 278), (233, 232, 264, 265), (247, 246, 278, 279), (234, 233, 265, 266), (248, 247, 279, 280), (235, 234, 266, 267), (249, 248, 280, 281), (236, 235, 267, 268), (250, 249, 281, 282), (237, 236, 268, 269), (251, 250, 282, 283), (238, 237, 269, 270), (225, 224, 256, 257), (252, 251, 283, 284), (239, 238, 270, 271), (226, 225, 257, 258), (253, 252, 284, 285), (240, 239, 271, 272), (227, 226, 258, 259), (254, 253, 285, 286), (241, 240, 272, 273), (228, 227, 259, 260), (255, 254, 286, 287), (242, 241, 273, 274), (229, 228, 260, 261), (224, 255, 287, 256), (243, 242, 274, 275), (230, 229, 261, 262), (929, 928, 310, 311), (931, 930, 297, 298), (932, 929, 311, 312), (933, 931, 298, 299), (934, 932, 312, 313), (935, 933, 299, 300), (936, 934, 313, 314), (937, 935, 300, 301), (938, 936, 314, 315), (939, 937, 301, 302), (941, 940, 288, 289), (942, 938, 315, 316), (943, 939, 302, 303), (944, 941, 289, 290), (945, 942, 316, 317), (946, 943, 303, 304), (947, 944, 290, 291), (948, 945, 317, 318), (949, 946, 304, 305), (950, 947, 291, 292), (951, 948, 318, 319), (952, 949, 305, 306), (953, 950, 292, 293), (940, 951, 319, 288), (954, 952, 306, 307), (955, 953, 293, 294), (956, 954, 307, 308), (957, 955, 294, 295), (958, 956, 308, 309), (959, 957, 295, 296), (928, 958, 309, 310), (930, 959, 296, 297), (314, 313, 345, 346), (301, 300, 332, 333), (315, 314, 346, 347), (302, 301, 333, 334), (289, 288, 320, 321), (316, 315, 347, 348), (303, 302, 334, 335), (290, 289, 321, 322), (317, 316, 348, 349), (304, 303, 335, 336), (291, 290, 322, 323), (318, 317, 349, 350), (305, 304, 336, 337), (292, 291, 323, 324), (319, 318, 350, 351), (306, 305, 337, 338), (293, 292, 324, 325), (288, 319, 351, 320), (307, 306, 338, 339), (294, 293, 325, 326), (308, 307, 339, 340), (295, 294, 326, 327), (309, 308, 340, 341), (296, 295, 327, 328), (310, 309, 341, 342), (297, 296, 328, 329), (311, 310, 342, 343), (298, 297, 329, 330), (312, 311, 343, 344), (299, 298, 330, 331), (313, 312, 344, 345), (300, 299, 331, 332), (1100, 1099, 380, 381), (1102, 1101, 367, 368), (1104, 1103, 354, 355), (1105, 1100, 381, 382), (1106, 1102, 368, 369), (1107, 1104, 355, 356), (1108, 1105, 382, 383), (1109, 1106, 369, 370), (1110, 1107, 356, 357), (1111, 1109, 370, 371), (1112, 1110, 357, 358), (1113, 1111, 371, 372), (1114, 1112, 358, 359), (1115, 1113, 372, 373), (1116, 1114, 359, 360), (1117, 1115, 373, 374), (1118, 1116, 360, 361), (1119, 1117, 374, 375), (1120, 1118, 361, 362), (1121, 1119, 375, 376), (1122, 1120, 362, 363), (1123, 1121, 376, 377), (1124, 1122, 363, 364), (1125, 1123, 377, 378), (1126, 1124, 364, 365), (1127, 1125, 378, 379), (1128, 1126, 365, 366), (1087, 352, 353, 1095), (1099, 1127, 379, 380), (1101, 1128, 366, 367), (1103, 1129, 353, 354), (352, 383, 415, 384), (371, 370, 402, 403), (358, 357, 389, 390), (372, 371, 403, 404), (359, 358, 390, 391), (373, 372, 404, 405), (360, 359, 391, 392), (374, 373, 405, 406), (361, 360, 392, 393), (375, 374, 406, 407), (362, 361, 393, 394), (376, 375, 407, 408), (363, 362, 394, 395), (377, 376, 408, 409), (364, 363, 395, 396), (378, 377, 409, 410), (365, 364, 396, 397), (379, 378, 410, 411), (366, 365, 397, 398), (353, 352, 384, 385), (380, 379, 411, 412), (367, 366, 398, 399), (354, 353, 385, 386), (381, 380, 412, 413), (368, 367, 399, 400), (355, 354, 386, 387), (382, 381, 413, 414), (369, 368, 400, 401), (356, 355, 387, 388), (383, 382, 414, 415), (370, 369, 401, 402), (357, 356, 388, 389), (406, 405, 437, 438), (393, 392, 424, 425), (407, 406, 438, 439), (394, 393, 425, 426), (408, 407, 439, 440), (395, 394, 426, 427), (409, 408, 440, 441), (396, 395, 427, 428), (410, 409, 441, 442), (397, 396, 428, 429), (411, 410, 442, 443), (398, 397, 429, 430), (385, 384, 416, 417), (412, 411, 443, 444), (399, 398, 430, 431), (386, 385, 417, 418), (413, 412, 444, 445), (400, 399, 431, 432), (387, 386, 418, 419), (414, 413, 445, 446), (401, 400, 432, 433), (388, 387, 419, 420), (415, 414, 446, 447), (402, 401, 433, 434), (389, 388, 420, 421), (384, 415, 447, 416), (403, 402, 434, 435), (390, 389, 421, 422), (404, 403, 435, 436), (391, 390, 422, 423), (405, 404, 436, 437), (392, 391, 423, 424), (441, 440, 472, 473), (428, 427, 459, 460), (442, 441, 473, 474), (429, 428, 460, 461), (443, 442, 474, 475), (430, 429, 461, 462), (417, 416, 448, 449), (444, 443, 475, 476), (431, 430, 462, 463), (418, 417, 449, 450), (445, 444, 476, 477), (432, 431, 463, 464), (419, 418, 450, 451), (446, 445, 477, 478), (433, 432, 464, 465), (420, 419, 451, 452), (447, 446, 478, 479), (434, 433, 465, 466), (421, 420, 452, 453), (416, 447, 479, 448), (435, 434, 466, 467), (422, 421, 453, 454), (436, 435, 467, 468), (423, 422, 454, 455), (437, 436, 468, 469), (424, 423, 455, 456), (438, 437, 469, 470), (425, 424, 456, 457), (439, 438, 470, 471), (426, 425, 457, 458), (440, 439, 471, 472), (427, 426, 458, 459), (462, 461, 498, 497), (450, 449, 510, 509), (468, 467, 492, 491), (461, 460, 499, 498), (463, 462, 497, 496), (454, 453, 506, 505), (474, 473, 486, 485), (476, 475, 484, 483), (467, 466, 493, 492), (460, 459, 500, 499), (449, 448, 511, 510), (448, 479, 480, 511), (473, 472, 487, 486), (475, 474, 485, 484), (453, 452, 507, 506), (459, 458, 501, 500), (466, 465, 494, 493), (472, 471, 488, 487), (479, 478, 481, 480), (458, 457, 502, 501), (452, 451, 508, 507), (471, 470, 489, 488), (465, 464, 495, 494), (457, 456, 503, 502), (478, 477, 482, 481), (470, 469, 490, 489), (451, 450, 509, 508), (456, 455, 504, 503), (464, 463, 496, 495), (469, 468, 491, 490), (477, 476, 483, 482), (455, 454, 505, 504), (483, 484, 516, 515), (508, 509, 541, 540), (482, 483, 515, 514), (497, 498, 530, 529), (484, 485, 517, 516), (510, 511, 543, 542), (486, 487, 519, 518), (485, 486, 518, 517), (499, 500, 532, 531), (488, 489, 521, 520), (503, 504, 536, 535), (490, 491, 523, 522), (487, 488, 520, 519), (505, 506, 538, 537), (501, 502, 534, 533), (492, 493, 525, 524), (494, 495, 527, 526), (489, 490, 522, 521), (511, 480, 512, 543), (496, 497, 529, 528), (498, 499, 531, 530), (491, 492, 524, 523), (507, 508, 540, 539), (500, 501, 533, 532), (481, 482, 514, 513), (502, 503, 535, 534), (493, 494, 526, 525), (504, 505, 537, 536), (509, 510, 542, 541), (506, 507, 539, 538), (495, 496, 528, 527), (480, 481, 513, 512), (524, 525, 557, 556), (541, 542, 574, 573), (526, 527, 559, 558), (515, 516, 548, 547), (528, 529, 561, 560), (542, 543, 575, 574), (530, 531, 563, 562), (517, 518, 550, 549), (532, 533, 565, 564), (519, 520, 552, 551), (534, 535, 567, 566), (521, 522, 554, 553), (536, 537, 569, 568), (523, 524, 556, 555), (538, 539, 571, 570), (512, 513, 545, 544), (525, 526, 558, 557), (540, 541, 573, 572), (514, 515, 547, 546), (527, 528, 560, 559), (535, 536, 568, 567), (516, 517, 549, 548), (529, 530, 562, 561), (537, 538, 570, 569), (518, 519, 551, 550), (531, 532, 564, 563), (543, 512, 544, 575), (520, 521, 553, 552), (533, 534, 566, 565), (539, 540, 572, 571), (522, 523, 555, 554), (513, 514, 546, 545), (562, 563, 595, 594), (549, 550, 582, 581), (564, 565, 597, 596), (551, 552, 584, 583), (566, 567, 599, 598), (553, 554, 586, 585), (568, 569, 601, 600), (555, 556, 588, 587), (570, 571, 603, 602), (544, 545, 577, 576), (557, 558, 590, 589), (572, 573, 605, 604), (546, 547, 579, 578), (559, 560, 592, 591), (567, 568, 600, 599), (548, 549, 581, 580), (561, 562, 594, 593), (569, 570, 602, 601), (550, 551, 583, 582), (563, 564, 596, 595), (575, 544, 576, 607), (552, 553, 585, 584), (565, 566, 598, 597), (571, 572, 604, 603), (554, 555, 587, 586), (545, 546, 578, 577), (556, 557, 589, 588), (573, 574, 606, 605), (558, 559, 591, 590), (547, 548, 580, 579), (560, 561, 593, 592), (574, 575, 607, 606), (600, 601, 633, 632), (587, 588, 620, 619), (602, 603, 635, 634), (576, 577, 609, 608), (589, 590, 622, 621), (604, 605, 637, 636), (578, 579, 611, 610), (591, 592, 624, 623), (599, 600, 632, 631), (580, 581, 613, 612), (593, 594, 626, 625), (601, 602, 634, 633), (582, 583, 615, 614), (595, 596, 628, 627), (607, 576, 608, 639), (584, 585, 617, 616), (597, 598, 630, 629), (603, 604, 636, 635), (586, 587, 619, 618), (577, 578, 610, 609), (588, 589, 621, 620), (605, 606, 638, 637), (590, 591, 623, 622), (579, 580, 612, 611), (592, 593, 625, 624), (606, 607, 639, 638), (594, 595, 627, 626), (581, 582, 614, 613), (596, 597, 629, 628), (583, 584, 616, 615), (598, 599, 631, 630), (585, 586, 618, 617), (631, 632, 664, 663), (612, 613, 645, 644), (625, 626, 658, 657), (633, 634, 666, 665), (614, 615, 647, 646), (627, 628, 660, 659), (639, 608, 640, 671), (616, 617, 649, 648), (629, 630, 662, 661), (635, 636, 668, 667), (618, 619, 651, 650), (609, 610, 642, 641), (620, 621, 653, 652), (637, 638, 670, 669), (622, 623, 655, 654), (611, 612, 644, 643), (624, 625, 657, 656), (638, 639, 671, 670), (626, 627, 659, 658), (613, 614, 646, 645), (628, 629, 661, 660), (615, 616, 648, 647), (630, 631, 663, 662), (617, 618, 650, 649), (632, 633, 665, 664), (619, 620, 652, 651), (634, 635, 667, 666), (608, 609, 641, 640), (621, 622, 654, 653), (636, 637, 669, 668), (610, 611, 643, 642), (623, 624, 656, 655), (667, 668, 700, 699), (650, 651, 683, 682), (641, 642, 674, 673), (652, 653, 685, 684), (669, 670, 702, 701), (654, 655, 687, 686), (643, 644, 676, 675), (656, 657, 689, 688), (670, 671, 703, 702), (658, 659, 691, 690), (645, 646, 678, 677), (660, 661, 693, 692), (647, 648, 680, 679), (662, 663, 695, 694), (649, 650, 682, 681), (664, 665, 697, 696), (651, 652, 684, 683), (666, 667, 699, 698), (640, 641, 673, 672), (653, 654, 686, 685), (668, 669, 701, 700), (642, 643, 675, 674), (655, 656, 688, 687), (663, 664, 696, 695), (644, 645, 677, 676), (657, 658, 690, 689), (665, 666, 698, 697), (646, 647, 679, 678), (659, 660, 692, 691), (671, 640, 672, 703), (648, 649, 681, 680), (661, 662, 694, 693), (675, 676, 708, 707), (688, 689, 721, 720), (702, 703, 735, 734), (690, 691, 723, 722), (677, 678, 710, 709), (692, 693, 725, 724), (679, 680, 712, 711), (694, 695, 727, 726), (681, 682, 714, 713), (696, 697, 729, 728), (683, 684, 716, 715), (698, 699, 731, 730), (672, 673, 705, 704), (685, 686, 718, 717), (700, 701, 733, 732), (674, 675, 707, 706), (687, 688, 720, 719), (695, 696, 728, 727), (676, 677, 709, 708), (689, 690, 722, 721), (697, 698, 730, 729), (678, 679, 711, 710), (691, 692, 724, 723), (703, 672, 704, 735), (680, 681, 713, 712), (693, 694, 726, 725), (699, 700, 732, 731), (682, 683, 715, 714), (673, 674, 706, 705), (684, 685, 717, 716), (701, 702, 734, 733), (686, 687, 719, 718), (711, 712, 744, 743), (726, 727, 759, 758), (713, 714, 746, 745), (728, 729, 761, 760), (715, 716, 748, 747), (730, 731, 763, 762), (704, 705, 737, 736), (717, 718, 750, 749), (732, 733, 765, 764), (706, 707, 739, 738), (719, 720, 752, 751), (727, 728, 760, 759), (708, 709, 741, 740), (721, 722, 754, 753), (729, 730, 762, 761), (710, 711, 743, 742), (723, 724, 756, 755), (735, 704, 736, 767), (712, 713, 745, 744), (725, 726, 758, 757), (731, 732, 764, 763), (714, 715, 747, 746), (705, 706, 738, 737), (716, 717, 749, 748), (733, 734, 766, 765), (718, 719, 751, 750), (707, 708, 740, 739), (720, 721, 753, 752), (734, 735, 767, 766), (722, 723, 755, 754), (709, 710, 742, 741), (724, 725, 757, 756), (736, 737, 769, 768), (749, 750, 782, 781), (764, 765, 797, 796), (738, 739, 771, 770), (751, 752, 784, 783), (759, 760, 792, 791), (740, 741, 773, 772), (753, 754, 786, 785), (761, 762, 794, 793), (742, 743, 775, 774), (755, 756, 788, 787), (767, 736, 768, 799), (744, 745, 777, 776), (757, 758, 790, 789), (763, 764, 796, 795), (746, 747, 779, 778), (737, 738, 770, 769), (748, 749, 781, 780), (765, 766, 798, 797), (750, 751, 783, 782), (739, 740, 772, 771), (752, 753, 785, 784), (766, 767, 799, 798), (754, 755, 787, 786), (741, 742, 774, 773), (756, 757, 789, 788), (743, 744, 776, 775), (758, 759, 791, 790), (745, 746, 778, 777), (760, 761, 793, 792), (747, 748, 780, 779), (762, 763, 795, 794), (774, 775, 807, 806), (787, 788, 820, 819), (799, 768, 800, 831), (776, 777, 809, 808), (789, 790, 822, 821), (795, 796, 828, 827), (778, 779, 811, 810), (769, 770, 802, 801), (780, 781, 813, 812), (797, 798, 830, 829), (782, 783, 815, 814), (771, 772, 804, 803), (784, 785, 817, 816), (798, 799, 831, 830), (786, 787, 819, 818), (773, 774, 806, 805), (788, 789, 821, 820), (775, 776, 808, 807), (790, 791, 823, 822), (777, 778, 810, 809), (792, 793, 825, 824), (779, 780, 812, 811), (794, 795, 827, 826), (768, 769, 801, 800), (781, 782, 814, 813), (796, 797, 829, 828), (770, 771, 803, 802), (783, 784, 816, 815), (791, 792, 824, 823), (772, 773, 805, 804), (785, 786, 818, 817), (793, 794, 826, 825), (812, 813, 845, 844), (829, 830, 862, 861), (814, 815, 847, 846), (803, 804, 836, 835), (816, 817, 849, 848), (830, 831, 863, 862), (818, 819, 851, 850), (805, 806, 838, 837), (820, 821, 853, 852), (807, 808, 840, 839), (822, 823, 855, 854), (809, 810, 842, 841), (824, 825, 857, 856), (811, 812, 844, 843), (826, 827, 859, 858), (800, 801, 833, 832), (813, 814, 846, 845), (828, 829, 861, 860), (802, 803, 835, 834), (815, 816, 848, 847), (823, 824, 856, 855), (804, 805, 837, 836), (817, 818, 850, 849), (825, 826, 858, 857), (806, 807, 839, 838), (819, 820, 852, 851), (831, 800, 832, 863), (808, 809, 841, 840), (821, 822, 854, 853), (827, 828, 860, 859), (810, 811, 843, 842), (801, 802, 834, 833), (846, 847, 879, 878), (835, 836, 868, 867), (848, 849, 881, 880), (862, 863, 895, 894), (850, 851, 883, 882), (837, 838, 870, 869), (852, 853, 885, 884), (839, 840, 872, 871), (854, 855, 887, 886), (832, 833, 865, 864), (841, 842, 874, 873), (856, 857, 889, 888), (834, 835, 867, 866), (843, 844, 876, 875), (858, 859, 891, 890), (836, 837, 869, 868), (845, 846, 878, 877), (860, 861, 893, 892), (838, 839, 871, 870), (847, 848, 880, 879), (855, 856, 888, 887), (840, 841, 873, 872), (849, 850, 882, 881), (857, 858, 890, 889), (842, 843, 875, 874), (851, 852, 884, 883), (863, 832, 864, 895), (853, 854, 886, 885), (859, 860, 892, 891), (833, 834, 866, 865), (844, 845, 877, 876), (861, 862, 894, 893), (868, 869, 901, 900), (881, 882, 914, 913), (889, 890, 922, 921), (870, 871, 903, 902), (883, 884, 916, 915), (895, 864, 896, 927), (872, 873, 905, 904), (885, 886, 918, 917), (891, 892, 924, 923), (874, 875, 907, 906), (865, 866, 898, 897), (876, 877, 909, 908), (893, 894, 926, 925), (878, 879, 911, 910), (867, 868, 900, 899), (880, 881, 913, 912), (894, 895, 927, 926), (882, 883, 915, 914), (869, 870, 902, 901), (884, 885, 917, 916), (871, 872, 904, 903), (886, 887, 919, 918), (873, 874, 906, 905), (888, 889, 921, 920), (875, 876, 908, 907), (890, 891, 923, 922), (864, 865, 897, 896), (877, 878, 910, 909), (892, 893, 925, 924), (866, 867, 899, 898), (879, 880, 912, 911), (887, 888, 920, 919), (265, 264, 959, 930), (278, 277, 958, 928), (264, 263, 957, 959), (277, 276, 956, 958), (263, 262, 955, 957), (276, 275, 954, 956), (262, 261, 953, 955), (275, 274, 952, 954), (256, 287, 951, 940), (261, 260, 950, 953), (274, 273, 949, 952), (287, 286, 948, 951), (260, 259, 947, 950), (273, 272, 946, 949), (286, 285, 945, 948), (259, 258, 944, 947), (272, 271, 943, 946), (285, 284, 942, 945), (258, 257, 941, 944), (271, 270, 939, 943), (284, 283, 938, 942), (257, 256, 940, 941), (270, 269, 937, 939), (283, 282, 936, 938), (269, 268, 935, 937), (282, 281, 934, 936), (268, 267, 933, 935), (281, 280, 932, 934), (267, 266, 931, 933), (280, 279, 929, 932), (266, 265, 930, 931), (279, 278, 928, 929), (964, 254, 255, 965), (195, 194, 989, 962), (208, 207, 988, 960), (221, 220, 987, 990), (194, 193, 986, 989), (207, 206, 985, 988), (220, 219, 984, 987), (206, 205, 983, 985), (219, 218, 982, 984), (205, 204, 981, 983), (218, 217, 980, 982), (204, 203, 979, 981), (217, 216, 978, 980), (203, 202, 977, 979), (216, 215, 976, 978), (202, 201, 975, 977), (215, 214, 974, 976), (201, 200, 973, 975), (214, 213, 972, 974), (200, 199, 971, 973), (213, 212, 970, 972), (199, 198, 969, 971), (212, 211, 968, 970), (198, 197, 967, 969), (211, 210, 966, 968), (197, 196, 963, 967), (210, 209, 961, 966), (196, 195, 962, 963), (209, 208, 960, 961), (986, 193, 992, 998), (223, 965, 997, 993), (225, 986, 998, 995), (193, 192, 991, 992), (192, 223, 993, 991), (224, 225, 995, 994), (255, 224, 994, 996), (965, 255, 996, 997), (996, 994, 1006, 1008), (993, 1000, 1012, 1005), (992, 991, 1003, 1004), (995, 998, 1010, 1007), (993, 997, 1009, 1005), (995, 1001, 1013, 1007), (991, 993, 1005, 1003), (998, 992, 1004, 1010), (996, 1002, 1014, 1008), (994, 995, 1007, 1006), (992, 999, 1011, 1004), (997, 996, 1008, 1009), (1004, 1003, 1015, 1016), (1007, 1010, 1022, 1019), (1005, 1009, 1021, 1017), (1008, 1014, 1026, 1020), (1003, 1005, 1017, 1015), (1004, 1011, 1023, 1016), (1010, 1004, 1016, 1022), (1006, 1007, 1019, 1018), (1005, 1012, 1024, 1017), (1009, 1008, 1020, 1021), (1008, 1006, 1018, 1020), (1007, 1013, 1025, 1019), (1019, 1025, 1037, 1031), (1016, 1015, 1027, 1028), (1019, 1022, 1034, 1031), (1017, 1021, 1033, 1029), (1020, 1026, 1038, 1032), (1015, 1017, 1029, 1027), (1016, 1023, 1035, 1028), (1022, 1016, 1028, 1034), (1018, 1019, 1031, 1030), (1017, 1024, 1036, 1029), (1021, 1020, 1032, 1033), (1020, 1018, 1030, 1032), (1032, 1030, 1042, 1044), (1031, 1037, 1049, 1043), (1028, 1027, 1039, 1040), (1031, 1034, 1046, 1043), (1029, 1033, 1045, 1041), (1032, 1038, 1050, 1044), (1027, 1029, 1041, 1039), (1028, 1035, 1047, 1040), (1034, 1028, 1040, 1046), (1030, 1031, 1043, 1042), (1029, 1036, 1048, 1041), (1033, 1032, 1044, 1045), (1044, 1042, 1054, 1056), (1043, 1049, 1061, 1055), (1040, 1039, 1051, 1052), (1043, 1046, 1058, 1055), (1041, 1045, 1057, 1053), (1044, 1050, 1062, 1056), (1039, 1041, 1053, 1051), (1040, 1047, 1059, 1052), (1046, 1040, 1052, 1058), (1042, 1043, 1055, 1054), (1041, 1048, 1060, 1053), (1045, 1044, 1056, 1057), (1057, 1056, 1068, 1069), (1056, 1054, 1066, 1068), (1055, 1061, 1073, 1067), (1052, 1051, 1063, 1064), (1055, 1058, 1070, 1067), (1053, 1057, 1069, 1065), (1056, 1062, 1074, 1068), (1051, 1053, 1065, 1063), (1052, 1059, 1071, 1064), (1058, 1052, 1064, 1070), (1054, 1055, 1067, 1066), (1053, 1060, 1072, 1065), (1069, 1068, 1080, 1081), (1068, 1066, 1078, 1080), (1067, 1073, 1085, 1079), (1064, 1063, 1075, 1076), (1067, 1070, 1082, 1079), (1065, 1069, 1081, 1077), (1068, 1074, 1086, 1080), (1063, 1065, 1077, 1075), (1064, 1071, 1083, 1076), (1070, 1064, 1076, 1082), (1066, 1067, 1079, 1078), (1065, 1072, 1084, 1077), (1077, 1084, 1096, 1089), (1081, 1080, 1092, 1093), (1080, 1078, 1090, 1092), (1079, 1085, 1097, 1091), (1076, 1075, 1087, 1088), (1079, 1082, 1094, 1091), (1077, 1081, 1093, 1089), (1080, 1086, 1098, 1092), (1075, 1077, 1089, 1087), (1076, 1083, 1095, 1088), (1082, 1076, 1088, 1094), (1078, 1079, 1091, 1090), (322, 321, 1129, 1103), (335, 334, 1128, 1101), (348, 347, 1127, 1099), (334, 333, 1126, 1128), (347, 346, 1125, 1127), (333, 332, 1124, 1126), (346, 345, 1123, 1125), (332, 331, 1122, 1124), (345, 344, 1121, 1123), (331, 330, 1120, 1122), (344, 343, 1119, 1121), (330, 329, 1118, 1120), (343, 342, 1117, 1119), (329, 328, 1116, 1118), (342, 341, 1115, 1117), (328, 327, 1114, 1116), (341, 340, 1113, 1115), (327, 326, 1112, 1114), (340, 339, 1111, 1113), (326, 325, 1110, 1112), (339, 338, 1109, 1111), (325, 324, 1107, 1110), (338, 337, 1106, 1109), (351, 350, 1105, 1108), (324, 323, 1104, 1107), (337, 336, 1102, 1106), (350, 349, 1100, 1105), (323, 322, 1103, 1104), (336, 335, 1101, 1102), (349, 348, 1099, 1100), (353, 1129, 1094, 1095), (1129, 321, 1097, 1094), (321, 320, 1090, 1097), (320, 351, 1098, 1090), (351, 1108, 1093, 1098), (1108, 383, 1096, 1093), (383, 352, 1087, 1096)])
me_cylinder.polygons.foreach_set('use_smooth', [1, 1, 1, 1, 1, 1, 1, 1, 1, 1, 1, 1, 1, 1, 1, 1, 1, 1, 1, 1, 1, 1, 1, 1, 1, 1, 1, 1, 1, 1, 1, 1, 1, 1, 1, 1, 1, 1, 1, 1, 1, 1, 1, 1, 1, 1, 1, 1, 1, 1, 1, 1, 1, 1, 1, 1, 1, 1, 1, 1, 1, 1, 1, 1, 1, 1, 1, 1, 1, 1, 1, 1, 1, 1, 1, 1, 1, 1, 1, 1, 1, 1, 1, 1, 1, 1, 1, 1, 1, 1, 1, 1, 1, 1, 1, 1, 1, 1, 1, 1, 1, 1, 1, 1, 1, 1, 1, 1, 1, 1, 1, 1, 1, 1, 1, 1, 1, 1, 1, 1, 1, 1, 1, 1, 1, 1, 1, 1, 1, 1, 1, 1, 1, 1, 1, 1, 1, 1, 1, 1, 1, 1, 1, 1, 1, 1, 1, 1, 1, 1, 1, 1, 1, 1, 1, 1, 1, 1, 1, 1, 1, 1, 1, 1, 1, 1, 1, 1, 1, 1, 1, 1, 1, 1, 1, 1, 1, 1, 1, 1, 1, 1, 1, 1, 1, 1, 1, 1, 1, 1, 1, 1, 1, 1, 1, 1, 1, 1, 1, 1, 1, 1, 1, 1, 1, 1, 1, 1, 1, 1, 1, 1, 1, 1, 1, 1, 1, 1, 1, 1, 1, 1, 1, 1, 1, 1, 1, 1, 1, 1, 1, 1, 1, 1, 1, 1, 1, 1, 1, 1, 1, 1, 1, 1, 1, 1, 1, 1, 1, 1, 1, 1, 1, 1, 1, 1, 1, 1, 1, 1, 1, 1, 1, 1, 1, 1, 1, 1, 1, 1, 1, 1, 1, 1, 1, 1, 1, 1, 1, 1, 1, 1, 1, 1, 1, 1, 1, 1, 1, 1, 1, 1, 1, 1, 1, 1, 1, 1, 1, 1, 1, 1, 1, 1, 1, 1, 1, 1, 1, 1, 1, 1, 1, 1, 1, 1, 1, 1, 1, 1, 1, 1, 1, 1, 1, 1, 1, 1, 1, 1, 1, 1, 1, 1, 1, 1, 1, 1, 1, 1, 1, 1, 1, 1, 1, 1, 1, 1, 1, 1, 1, 1, 1, 1, 1, 1, 1, 1, 1, 1, 1, 1, 1, 1, 1, 1, 1, 1, 1, 1, 1, 1, 1, 1, 1, 1, 1, 1, 1, 1, 1, 1, 1, 1, 1, 1, 1, 1, 1, 1, 1, 1, 1, 1, 1, 1, 1, 1, 1, 1, 1, 1, 1, 1, 1, 1, 1, 1, 1, 1, 1, 1, 1, 1, 1, 1, 1, 1, 1, 1, 1, 1, 1, 1, 1, 1, 1, 1, 1, 1, 1, 1, 1, 1, 1, 1, 1, 1, 1, 1, 1, 1, 1, 1, 1, 1, 1, 1, 1, 1, 1, 1, 1, 1, 1, 1, 1, 1, 1, 1, 1, 1, 1, 1, 1, 1, 1, 1, 1, 1, 1, 1, 1, 1, 1, 1, 1, 1, 1, 1, 1, 1, 1, 1, 1, 1, 1, 1, 1, 1, 1, 1, 1, 1, 1, 1, 1, 1, 1, 1, 1, 1, 1, 1, 1, 1, 1, 1, 1, 1, 1, 1, 1, 1, 1, 1, 1, 1, 1, 1, 1, 1, 1, 1, 1, 1, 1, 1, 1, 1, 1, 1, 1, 1, 1, 1, 1, 1, 1, 1, 1, 1, 1, 1, 1, 1, 1, 1, 1, 1, 1, 1, 1, 1, 1, 1, 1, 1, 1, 1, 1, 1, 1, 1, 1, 1, 1, 1, 1, 1, 1, 1, 1, 1, 1, 1, 1, 1, 1, 1, 1, 1, 1, 1, 1, 1, 1, 1, 1, 1, 1, 1, 1, 1, 1, 1, 1, 1, 1, 1, 1, 1, 1, 1, 1, 1, 1, 1, 1, 1, 1, 1, 1, 1, 1, 1, 1, 1, 1, 1, 1, 1, 1, 1, 1, 1, 1, 1, 1, 1, 1, 1, 1, 1, 1, 1, 1, 1, 1, 1, 1, 1, 1, 1, 1, 1, 1, 1, 1, 1, 1, 1, 1, 1, 1, 1, 1, 1, 1, 1, 1, 1, 1, 1, 1, 1, 1, 1, 1, 1, 1, 1, 1, 1, 1, 1, 1, 1, 1, 1, 1, 1, 1, 1, 1, 1, 1, 1, 1, 1, 1, 1, 1, 1, 1, 1, 1, 1, 1, 1, 1, 1, 1, 1, 1, 1, 1, 1, 1, 1, 1, 1, 1, 1, 1, 1, 1, 1, 1, 1, 1, 1, 1, 1, 1, 1, 1, 1, 1, 1, 1, 1, 1, 1, 1, 1, 1, 1, 1, 1, 1, 1, 1, 1, 1, 1, 1, 1, 1, 1, 1, 1, 1, 1, 1, 1, 1, 1, 1, 1, 1, 1, 1, 1, 1, 1, 1, 1, 1, 1, 1, 1, 1, 1, 1, 1, 1, 1, 1, 1, 1, 1, 1, 1, 1, 1, 1, 1, 1, 1, 1, 1, 1, 1, 1, 1, 1, 1, 1, 1, 1, 1, 1, 1, 1, 1, 1, 1, 1, 1, 1, 1, 1, 1, 1, 1, 1, 1, 1, 1, 1, 1, 1, 1, 1, 1, 1, 1, 1, 1, 1, 1, 1, 1, 1, 1, 1, 1, 1, 1, 1, 1, 1, 1, 1, 1, 1, 1, 1, 1, 1, 1, 1, 1, 1, 1, 1, 1, 1, 1, 1, 1, 1, 1, 1, 1, 1, 1, 1, 1, 1, 1, 1, 1, 1, 1, 1, 1, 1, 1, 1, 1, 1, 1, 1, 1, 1, 1, 1, 1, 1, 1, 1, 1, 1, 1, 1, 1, 1, 1, 1, 1, 1, 1, 1, 1, 1, 1, 1, 1, 1, 1, 1, 1, 1, 1, 1, 1, 1, 1, 1, 1, 1, 1, 1, 1, 1, 1, 1, 1, 1, 1, 1, 1, 1, 1, 1, 1, 1, 1, 1, 1, 1, 1, 1, 1, 1, 1, 1, 1, 1, 1, 1, 1, 1, 1, 1, 1, 1, 1, 1, 1, 1, 1, 1, 0, 1, 1, 1, 0, 1, 1, 0, 1, 0, 1, 1, 1, 1, 0, 1, 0, 1, 1, 0, 1, 1, 0, 0, 1, 1, 1, 0, 1, 0, 1, 1, 0, 1, 1, 1, 0, 1, 1, 1, 0, 1, 0, 1, 1, 0, 1, 1, 0, 1, 1, 1, 0, 1, 0, 1, 1, 0, 1, 1, 1, 0, 1, 1, 1, 0, 1, 0, 1, 1, 0, 1, 1, 0, 1, 1, 1, 0, 1, 0, 1, 1, 0, 0, 1, 1, 0, 1, 1, 1, 0, 1, 0, 1, 1, 1, 1, 1, 1, 1, 1, 1, 1, 1, 1, 1, 1, 1, 1, 1, 1, 1, 1, 1, 1, 1, 1, 1, 1, 1, 1, 1, 1, 1, 1, 1, 1, 1, 1, 1, 1, 1])
me_cylinder.materials.append(mat_vase)
me_cylinder.use_remesh_preserve_volume = False
me_cylinder.use_remesh_preserve_attributes = False
me_cylinder.use_mirror_vertex_groups = False
me_cylinder.update()

# ---- objects
ob_empty = bpy.data.objects.new('Empty', None)
ob_camera = bpy.data.objects.new('Camera', cam_camera)
ob_plane_001 = bpy.data.objects.new('Plane.001', me_plane_002)
ob_plane = bpy.data.objects.new('Plane', me_plane)
ob_cylinder = bpy.data.objects.new('Cylinder', me_cylinder)

# ---- transforms, parenting, visibility, modifiers, constraints
ob_empty.location = (0.0, 0.0, 0.0)
ob_empty.rotation_euler = (0.0, 0.0, -0.01599)
ob_empty.empty_image_offset = (0.0, 0.0)
ob_empty.lineart.crease_threshold = 0.0
ob_camera.parent = ob_empty
ob_camera.location = (7.481, -6.508, 7.38)
ob_camera.rotation_euler = (1.109, 0.01082, 0.8149)
ob_camera.lock_rotations_4d = False
ob_camera.empty_display_type = 'ARROWS'
ob_camera.color = (0.0, 0.0, 0.0, 0.0)
ob_camera.display_type = 'WIRE'
ob_camera.lineart.crease_threshold = 0.0
ob_plane_001.location = (0.0, 0.0, 0.0)
ob_plane_001.scale = (45.5, 45.5, 45.5)
ob_plane_001.lineart.crease_threshold = 0.0
ob_plane.location = (0.0, 0.0, 7.587)
ob_plane.scale = (3.079, 3.079, 3.079)
ob_plane.lineart.crease_threshold = 0.0
ob_cylinder.location = (0.0, 0.0, 1.0)
ob_cylinder.rotation_euler = (0.0, -0.0, -3.283)
ob_cylinder.lineart.crease_threshold = 0.0
_m = ob_cylinder.modifiers.new('Subsurf', 'SUBSURF')
_m.uv_smooth = 'PRESERVE_CORNERS'
_m.quality = 2
_m.levels = 2
_m.show_only_control_edges = False

# ---- collection membership
col_collection_1.objects.link(ob_empty)
col_collection_1.objects.link(ob_camera)
col_collection_1.objects.link(ob_plane_001)
col_collection_1.objects.link(ob_plane)
col_collection_1.objects.link(ob_cylinder)

# ---- scene / render settings (as saved in the file)
scene.camera = ob_camera
scene.frame_start = 1; scene.frame_end = 125; scene.frame_set(0)
scene.render.engine = 'CYCLES'
scene.render.image_settings.color_mode = 'RGB'
scene.render.fps = 25
scene.render.dither_intensity = 0.0
scene.cycles.use_denoising = False
scene.cycles.samples = 576
scene.cycles.sampling_pattern = 'TABULATED_SOBOL'
scene.cycles.light_sampling_threshold = 0.0
scene.cycles.use_adaptive_sampling = False
scene.cycles.use_light_tree = False
scene.cycles.blur_glossy = 0.0
scene.cycles.max_bounces = 128
scene.cycles.diffuse_bounces = 128
scene.cycles.glossy_bounces = 128
scene.cycles.transmission_bounces = 128
scene.cycles.volume_bounces = 128
scene.cycles.transparent_max_bounces = 128
scene.cycles.pixel_filter_type = 'GAUSSIAN'
scene.cycles.sample_clamp_indirect = 0.0
scene.view_settings.view_transform = 'Standard'
bpy.context.view_layer.update()
